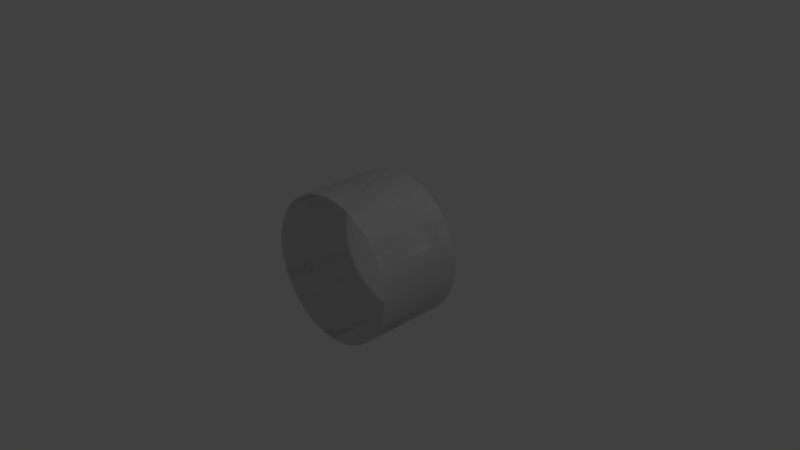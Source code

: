 # Source: cylinder.blend  (saved by Blender 2.79.0; exported with 4.5.12 LTS)
import bpy
from mathutils import Matrix  # noqa: F401  (used for matrix-valued properties, if any)

bpy.ops.wm.read_factory_settings(use_empty=True)
scene = bpy.context.scene
scene.name = 'Scene'

# ---- collections
col_collection_1 = bpy.data.collections.new('Collection 1'); scene.collection.children.link(col_collection_1)

# ---- world
world_world = bpy.data.worlds.new('World'); scene.world = world_world
world_world.color = (0.05088, 0.05088, 0.05088)
world_world.use_sun_shadow = False
world_world.sun_shadow_jitter_overblur = 0.0
world_world.cycles.sampling_method = 'MANUAL'

# ---- cameras
cam_camera = bpy.data.cameras.new('Camera')
cam_camera.clip_end = 100.0
cam_camera.lens = 35.0
cam_camera.sensor_width = 32.0
cam_camera.sensor_height = 18.0
cam_camera.ortho_scale = 7.314
cam_camera.dof.focus_distance = 0.0
cam_camera.dof.aperture_fstop = 128.0

# ---- lights
light_lamp = bpy.data.lights.new('Lamp', 'POINT')
light_lamp.transmission_factor = 0.0
light_lamp.cutoff_distance = 30.0
light_lamp.energy = 100.0
light_lamp.shadow_buffer_clip_start = 1.001
light_lamp.shadow_soft_size = 0.1
light_lamp.shadow_maximum_resolution = 0.006
light_lamp.use_absolute_resolution = True

# ---- meshes
me_cylinder = bpy.data.meshes.new('Cylinder')
me_cylinder.from_pydata([(0.0, 1.0, -0.5503), (0.0, 1.0, -0.1503), (0.0, 1.0, 0.2497), (0.0, 1.0, 0.6497), (0.1951, 0.9808, 0.6497), (0.1951, 0.9808, 0.2497), (0.1951, 0.9808, -0.1503), (0.1951, 0.9808, -0.5503), (0.3827, 0.9239, 0.6497), (0.3827, 0.9239, 0.2497), (0.3827, 0.9239, -0.1503), (0.3827, 0.9239, -0.5503), (0.5556, 0.8315, 0.6497), (0.5556, 0.8315, 0.2497), (0.5556, 0.8315, -0.1503), (0.5556, 0.8315, -0.5503), (0.7071, 0.7071, 0.6497), (0.7071, 0.7071, 0.2497), (0.7071, 0.7071, -0.1503), (0.7071, 0.7071, -0.5503), (0.8315, 0.5556, 0.6497), (0.8315, 0.5556, 0.2497), (0.8315, 0.5556, -0.1503), (0.8315, 0.5556, -0.5503), (0.9239, 0.3827, 0.6497), (0.9239, 0.3827, 0.2497), (0.9239, 0.3827, -0.1503), (0.9239, 0.3827, -0.5503), (0.9808, 0.1951, 0.6497), (0.9808, 0.1951, 0.2497), (0.9808, 0.1951, -0.1503), (0.9808, 0.1951, -0.5503), (1.0, 7.55e-08, 0.6497), (1.0, 7.55e-08, 0.2497), (1.0, 7.55e-08, -0.1503), (1.0, 7.55e-08, -0.5503), (0.9808, -0.1951, 0.6497), (0.9808, -0.1951, 0.2497), (0.9808, -0.1951, -0.1503), (0.9808, -0.1951, -0.5503), (0.9239, -0.3827, 0.6497), (0.9239, -0.3827, 0.2497), (0.9239, -0.3827, -0.1503), (0.9239, -0.3827, -0.5503), (0.8315, -0.5556, 0.6497), (0.8315, -0.5556, 0.2497), (0.8315, -0.5556, -0.1503), (0.8315, -0.5556, -0.5503), (0.7071, -0.7071, 0.6497), (0.7071, -0.7071, 0.2497), (0.7071, -0.7071, -0.1503), (0.7071, -0.7071, -0.5503), (0.5556, -0.8315, 0.6497), (0.5556, -0.8315, 0.2497), (0.5556, -0.8315, -0.1503), (0.5556, -0.8315, -0.5503), (0.3827, -0.9239, 0.6497), (0.3827, -0.9239, 0.2497), (0.3827, -0.9239, -0.1503), (0.3827, -0.9239, -0.5503), (0.1951, -0.9808, 0.6497), (0.1951, -0.9808, 0.2497), (0.1951, -0.9808, -0.1503), (0.1951, -0.9808, -0.5503), (-3.258e-07, -1.0, 0.6497), (-3.258e-07, -1.0, 0.2497), (-3.258e-07, -1.0, -0.1503), (-3.258e-07, -1.0, -0.5503), (-0.1951, -0.9808, 0.6497), (-0.1951, -0.9808, 0.2497), (-0.1951, -0.9808, -0.1503), (-0.1951, -0.9808, -0.5503), (-0.3827, -0.9239, 0.6497), (-0.3827, -0.9239, 0.2497), (-0.3827, -0.9239, -0.1503), (-0.3827, -0.9239, -0.5503), (-0.5556, -0.8315, 0.6497), (-0.5556, -0.8315, 0.2497), (-0.5556, -0.8315, -0.1503), (-0.5556, -0.8315, -0.5503), (-0.7071, -0.7071, 0.6497), (-0.7071, -0.7071, 0.2497), (-0.7071, -0.7071, -0.1503), (-0.7071, -0.7071, -0.5503), (-0.8315, -0.5556, 0.6497), (-0.8315, -0.5556, 0.2497), (-0.8315, -0.5556, -0.1503), (-0.8315, -0.5556, -0.5503), (-0.9239, -0.3827, 0.6497), (-0.9239, -0.3827, 0.2497), (-0.9239, -0.3827, -0.1503), (-0.9239, -0.3827, -0.5503), (-0.9808, -0.1951, 0.6497), (-0.9808, -0.1951, 0.2497), (-0.9808, -0.1951, -0.1503), (-0.9808, -0.1951, -0.5503), (-1.0, 9.656e-07, 0.6497), (-1.0, 9.656e-07, 0.2497), (-1.0, 9.656e-07, -0.1503), (-1.0, 9.656e-07, -0.5503), (-0.9808, 0.1951, 0.6497), (-0.9808, 0.1951, 0.2497), (-0.9808, 0.1951, -0.1503), (-0.9808, 0.1951, -0.5503), (-0.9239, 0.3827, 0.6497), (-0.9239, 0.3827, 0.2497), (-0.9239, 0.3827, -0.1503), (-0.9239, 0.3827, -0.5503), (-0.8315, 0.5556, 0.6497), (-0.8315, 0.5556, 0.2497), (-0.8315, 0.5556, -0.1503), (-0.8315, 0.5556, -0.5503), (-0.7071, 0.7071, 0.6497), (-0.7071, 0.7071, 0.2497), (-0.7071, 0.7071, -0.1503), (-0.7071, 0.7071, -0.5503), (-0.5556, 0.8315, 0.6497), (-0.5556, 0.8315, 0.2497), (-0.5556, 0.8315, -0.1503), (-0.5556, 0.8315, -0.5503), (-0.3827, 0.9239, 0.6497), (-0.3827, 0.9239, 0.2497), (-0.3827, 0.9239, -0.1503), (-0.3827, 0.9239, -0.5503), (-0.1951, 0.9808, 0.6497), (-0.1951, 0.9808, 0.2497), (-0.1951, 0.9808, -0.1503), (-0.1951, 0.9808, -0.5503), (0.0, 1.0, -0.5503), (0.0, 1.0, -0.1503), (0.0, 1.0, 0.2497), (0.0, 1.0, 0.6497), (0.1951, 0.9808, 0.6497), (0.1951, 0.9808, 0.2497), (0.1951, 0.9808, -0.1503), (0.1951, 0.9808, -0.5503), (0.3827, 0.9239, 0.6497), (0.3827, 0.9239, 0.2497), (0.3827, 0.9239, -0.1503), (0.3827, 0.9239, -0.5503), (0.5556, 0.8315, 0.6497), (0.5556, 0.8315, 0.2497), (0.5556, 0.8315, -0.1503), (0.5556, 0.8315, -0.5503), (0.7071, 0.7071, 0.6497), (0.7071, 0.7071, 0.2497), (0.7071, 0.7071, -0.1503), (0.7071, 0.7071, -0.5503), (0.8315, 0.5556, 0.6497), (0.8315, 0.5556, 0.2497), (0.8315, 0.5556, -0.1503), (0.8315, 0.5556, -0.5503), (0.9239, 0.3827, 0.6497), (0.9239, 0.3827, 0.2497), (0.9239, 0.3827, -0.1503), (0.9239, 0.3827, -0.5503), (0.9808, 0.1951, 0.6497), (0.9808, 0.1951, 0.2497), (0.9808, 0.1951, -0.1503), (0.9808, 0.1951, -0.5503), (1.0, 7.55e-08, 0.6497), (1.0, 7.55e-08, 0.2497), (1.0, 7.55e-08, -0.1503), (1.0, 7.55e-08, -0.5503), (0.9808, -0.1951, 0.6497), (0.9808, -0.1951, 0.2497), (0.9808, -0.1951, -0.1503), (0.9808, -0.1951, -0.5503), (0.9239, -0.3827, 0.6497), (0.9239, -0.3827, 0.2497), (0.9239, -0.3827, -0.1503), (0.9239, -0.3827, -0.5503), (0.8315, -0.5556, 0.6497), (0.8315, -0.5556, 0.2497), (0.8315, -0.5556, -0.1503), (0.8315, -0.5556, -0.5503), (0.7071, -0.7071, 0.6497), (0.7071, -0.7071, 0.2497), (0.7071, -0.7071, -0.1503), (0.7071, -0.7071, -0.5503), (0.5556, -0.8315, 0.6497), (0.5556, -0.8315, 0.2497), (0.5556, -0.8315, -0.1503), (0.5556, -0.8315, -0.5503), (0.3827, -0.9239, 0.6497), (0.3827, -0.9239, 0.2497), (0.3827, -0.9239, -0.1503), (0.3827, -0.9239, -0.5503), (0.1951, -0.9808, 0.6497), (0.1951, -0.9808, 0.2497), (0.1951, -0.9808, -0.1503), (0.1951, -0.9808, -0.5503), (-3.258e-07, -1.0, 0.6497), (-3.258e-07, -1.0, 0.2497), (-3.258e-07, -1.0, -0.1503), (-3.258e-07, -1.0, -0.5503), (-0.1951, -0.9808, 0.6497), (-0.1951, -0.9808, 0.2497), (-0.1951, -0.9808, -0.1503), (-0.1951, -0.9808, -0.5503), (-0.3827, -0.9239, 0.6497), (-0.3827, -0.9239, 0.2497), (-0.3827, -0.9239, -0.1503), (-0.3827, -0.9239, -0.5503), (-0.5556, -0.8315, 0.6497), (-0.5556, -0.8315, 0.2497), (-0.5556, -0.8315, -0.1503), (-0.5556, -0.8315, -0.5503), (-0.7071, -0.7071, 0.6497), (-0.7071, -0.7071, 0.2497), (-0.7071, -0.7071, -0.1503), (-0.7071, -0.7071, -0.5503), (-0.8315, -0.5556, 0.6497), (-0.8315, -0.5556, 0.2497), (-0.8315, -0.5556, -0.1503), (-0.8315, -0.5556, -0.5503), (-0.9239, -0.3827, 0.6497), (-0.9239, -0.3827, 0.2497), (-0.9239, -0.3827, -0.1503), (-0.9239, -0.3827, -0.5503), (-0.9808, -0.1951, 0.6497), (-0.9808, -0.1951, 0.2497), (-0.9808, -0.1951, -0.1503), (-0.9808, -0.1951, -0.5503), (-1.0, 9.656e-07, 0.6497), (-1.0, 9.656e-07, 0.2497), (-1.0, 9.656e-07, -0.1503), (-1.0, 9.656e-07, -0.5503), (-0.9808, 0.1951, 0.6497), (-0.9808, 0.1951, 0.2497), (-0.9808, 0.1951, -0.1503), (-0.9808, 0.1951, -0.5503), (-0.9239, 0.3827, 0.6497), (-0.9239, 0.3827, 0.2497), (-0.9239, 0.3827, -0.1503), (-0.9239, 0.3827, -0.5503), (-0.8315, 0.5556, 0.6497), (-0.8315, 0.5556, 0.2497), (-0.8315, 0.5556, -0.1503), (-0.8315, 0.5556, -0.5503), (-0.7071, 0.7071, 0.6497), (-0.7071, 0.7071, 0.2497), (-0.7071, 0.7071, -0.1503), (-0.7071, 0.7071, -0.5503), (-0.5556, 0.8315, 0.6497), (-0.5556, 0.8315, 0.2497), (-0.5556, 0.8315, -0.1503), (-0.5556, 0.8315, -0.5503), (-0.3827, 0.9239, 0.6497), (-0.3827, 0.9239, 0.2497), (-0.3827, 0.9239, -0.1503), (-0.3827, 0.9239, -0.5503), (-0.1951, 0.9808, 0.6497), (-0.1951, 0.9808, 0.2497), (-0.1951, 0.9808, -0.1503), (-0.1951, 0.9808, -0.5503)], [], [(127, 126, 1, 0), (126, 125, 2, 1), (125, 124, 3, 2), (123, 122, 126, 127), (122, 121, 125, 126), (121, 120, 124, 125), (119, 118, 122, 123), (118, 117, 121, 122), (117, 116, 120, 121), (115, 114, 118, 119), (114, 113, 117, 118), (113, 112, 116, 117), (111, 110, 114, 115), (110, 109, 113, 114), (109, 108, 112, 113), (107, 106, 110, 111), (106, 105, 109, 110), (105, 104, 108, 109), (103, 102, 106, 107), (102, 101, 105, 106), (101, 100, 104, 105), (99, 98, 102, 103), (98, 97, 101, 102), (97, 96, 100, 101), (95, 94, 98, 99), (94, 93, 97, 98), (93, 92, 96, 97), (91, 90, 94, 95), (90, 89, 93, 94), (89, 88, 92, 93), (87, 86, 90, 91), (86, 85, 89, 90), (85, 84, 88, 89), (83, 82, 86, 87), (82, 81, 85, 86), (81, 80, 84, 85), (79, 78, 82, 83), (78, 77, 81, 82), (77, 76, 80, 81), (75, 74, 78, 79), (74, 73, 77, 78), (73, 72, 76, 77), (71, 70, 74, 75), (70, 69, 73, 74), (69, 68, 72, 73), (67, 66, 70, 71), (66, 65, 69, 70), (65, 64, 68, 69), (63, 62, 66, 67), (62, 61, 65, 66), (61, 60, 64, 65), (59, 58, 62, 63), (58, 57, 61, 62), (57, 56, 60, 61), (55, 54, 58, 59), (54, 53, 57, 58), (53, 52, 56, 57), (51, 50, 54, 55), (50, 49, 53, 54), (49, 48, 52, 53), (47, 46, 50, 51), (46, 45, 49, 50), (45, 44, 48, 49), (43, 42, 46, 47), (42, 41, 45, 46), (41, 40, 44, 45), (39, 38, 42, 43), (38, 37, 41, 42), (37, 36, 40, 41), (35, 34, 38, 39), (34, 33, 37, 38), (33, 32, 36, 37), (31, 30, 34, 35), (30, 29, 33, 34), (29, 28, 32, 33), (27, 26, 30, 31), (26, 25, 29, 30), (25, 24, 28, 29), (23, 22, 26, 27), (22, 21, 25, 26), (21, 20, 24, 25), (19, 18, 22, 23), (18, 17, 21, 22), (17, 16, 20, 21), (15, 14, 18, 19), (14, 13, 17, 18), (13, 12, 16, 17), (11, 10, 14, 15), (10, 9, 13, 14), (9, 8, 12, 13), (7, 6, 10, 11), (6, 5, 9, 10), (5, 4, 8, 9), (0, 1, 6, 7), (1, 2, 5, 6), (2, 3, 4, 5), (255, 128, 129, 254), (254, 129, 130, 253), (253, 130, 131, 252), (251, 255, 254, 250), (250, 254, 253, 249), (249, 253, 252, 248), (247, 251, 250, 246), (246, 250, 249, 245), (245, 249, 248, 244), (243, 247, 246, 242), (242, 246, 245, 241), (241, 245, 244, 240), (239, 243, 242, 238), (238, 242, 241, 237), (237, 241, 240, 236), (235, 239, 238, 234), (234, 238, 237, 233), (233, 237, 236, 232), (231, 235, 234, 230), (230, 234, 233, 229), (229, 233, 232, 228), (227, 231, 230, 226), (226, 230, 229, 225), (225, 229, 228, 224), (223, 227, 226, 222), (222, 226, 225, 221), (221, 225, 224, 220), (219, 223, 222, 218), (218, 222, 221, 217), (217, 221, 220, 216), (215, 219, 218, 214), (214, 218, 217, 213), (213, 217, 216, 212), (211, 215, 214, 210), (210, 214, 213, 209), (209, 213, 212, 208), (207, 211, 210, 206), (206, 210, 209, 205), (205, 209, 208, 204), (203, 207, 206, 202), (202, 206, 205, 201), (201, 205, 204, 200), (199, 203, 202, 198), (198, 202, 201, 197), (197, 201, 200, 196), (195, 199, 198, 194), (194, 198, 197, 193), (193, 197, 196, 192), (191, 195, 194, 190), (190, 194, 193, 189), (189, 193, 192, 188), (187, 191, 190, 186), (186, 190, 189, 185), (185, 189, 188, 184), (183, 187, 186, 182), (182, 186, 185, 181), (181, 185, 184, 180), (179, 183, 182, 178), (178, 182, 181, 177), (177, 181, 180, 176), (175, 179, 178, 174), (174, 178, 177, 173), (173, 177, 176, 172), (171, 175, 174, 170), (170, 174, 173, 169), (169, 173, 172, 168), (167, 171, 170, 166), (166, 170, 169, 165), (165, 169, 168, 164), (163, 167, 166, 162), (162, 166, 165, 161), (161, 165, 164, 160), (159, 163, 162, 158), (158, 162, 161, 157), (157, 161, 160, 156), (155, 159, 158, 154), (154, 158, 157, 153), (153, 157, 156, 152), (151, 155, 154, 150), (150, 154, 153, 149), (149, 153, 152, 148), (147, 151, 150, 146), (146, 150, 149, 145), (145, 149, 148, 144), (143, 147, 146, 142), (142, 146, 145, 141), (141, 145, 144, 140), (139, 143, 142, 138), (138, 142, 141, 137), (137, 141, 140, 136), (135, 139, 138, 134), (134, 138, 137, 133), (133, 137, 136, 132), (128, 135, 134, 129), (129, 134, 133, 130), (130, 133, 132, 131)])
me_cylinder.polygons.foreach_set('use_smooth', [True] * 192)
me_cylinder.use_remesh_preserve_volume = False
me_cylinder.use_remesh_preserve_attributes = False
me_cylinder.use_mirror_vertex_groups = False
me_cylinder.update()

# ---- objects
ob_cylinder = bpy.data.objects.new('Cylinder', me_cylinder)
ob_lamp = bpy.data.objects.new('Lamp', light_lamp)
ob_camera = bpy.data.objects.new('Camera', cam_camera)

# ---- transforms, parenting, visibility, modifiers, constraints
ob_cylinder.location = (0.0, 0.0, 0.0)
ob_cylinder.rotation_euler = (1.571, 0.0, 0.0)
ob_cylinder.lineart.crease_threshold = 0.0
ob_lamp.location = (4.076, 1.005, 5.904)
ob_lamp.rotation_euler = (0.6503, 0.05522, 1.866)
ob_lamp.lock_rotations_4d = False
ob_lamp.empty_display_type = 'ARROWS'
ob_lamp.color = (0.0, 0.0, 0.0, 0.0)
ob_lamp.lineart.crease_threshold = 0.0
ob_camera.location = (7.481, -6.508, 5.344)
ob_camera.rotation_euler = (1.109, 0.0, 0.8149)
ob_camera.lock_rotations_4d = False
ob_camera.empty_display_type = 'ARROWS'
ob_camera.color = (0.0, 0.0, 0.0, 0.0)
ob_camera.display_type = 'WIRE'
ob_camera.lineart.crease_threshold = 0.0

# ---- collection membership
col_collection_1.objects.link(ob_cylinder)
col_collection_1.objects.link(ob_lamp)
col_collection_1.objects.link(ob_camera)

# ---- scene / render settings (as saved in the file)
scene.camera = ob_camera
scene.frame_start = 1; scene.frame_end = 250; scene.frame_set(1)
scene.render.engine = 'BLENDER_EEVEE_NEXT'
scene.render.resolution_percentage = 50
scene.render.dither_intensity = 0.0
scene.cycles.use_denoising = False
scene.cycles.samples = 128
scene.cycles.sampling_pattern = 'TABULATED_SOBOL'
scene.cycles.use_adaptive_sampling = False
scene.cycles.use_light_tree = False
scene.cycles.blur_glossy = 0.0
scene.cycles.sample_clamp_indirect = 0.0
scene.view_settings.view_transform = 'Standard'
bpy.context.view_layer.update()
